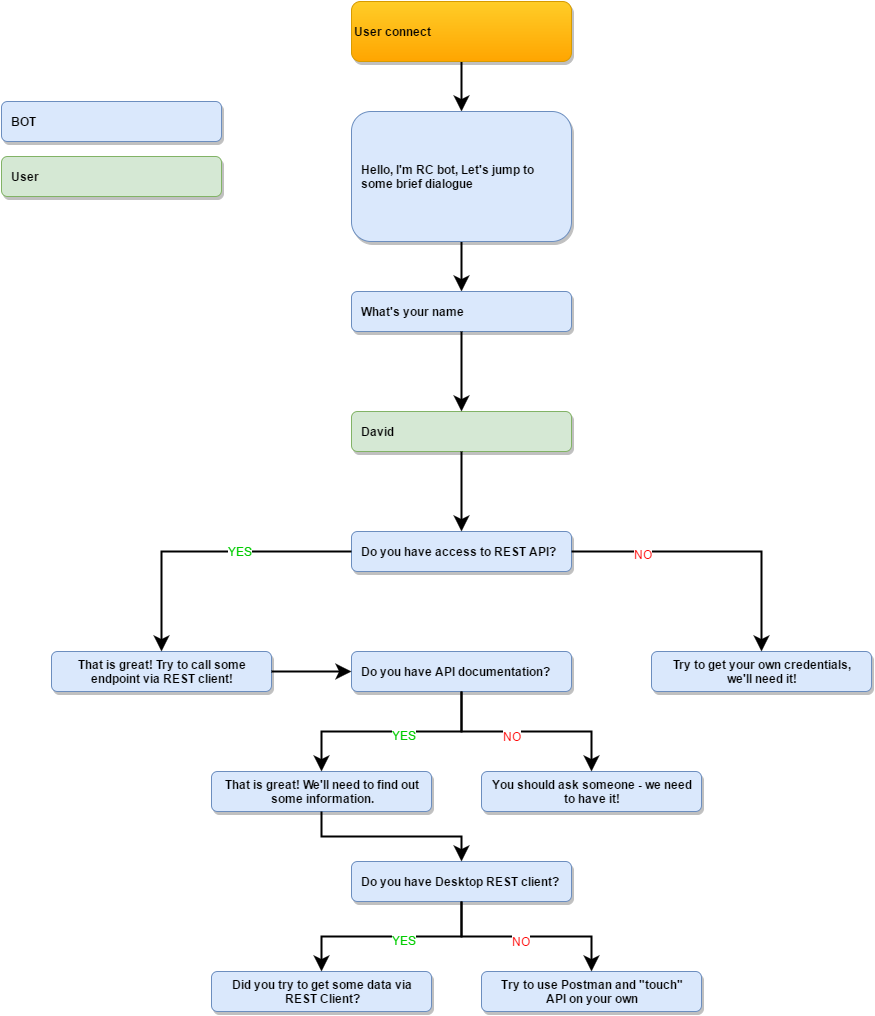

The diagram above was exported from draw.io. Its source (the exported page's mxGraphModel, read from the mxfile embedded in the PNG):
<mxGraphModel dx="2669" dy="4316" grid="1" gridSize="10" guides="1" tooltips="1" connect="1" arrows="1" fold="1" page="1" pageScale="1.5" pageWidth="826" pageHeight="1169" background="#ffffff" math="0" shadow="0">
  <root>
    <mxCell id="0" style=";html=1;" />
    <mxCell id="1" style=";html=1;" parent="0" />
    <mxCell id="866820220c06252-10" style="edgeStyle=orthogonalEdgeStyle;rounded=0;html=1;exitX=0.5;exitY=1;entryX=0.5;entryY=0;startSize=10;endSize=10;jettySize=auto;orthogonalLoop=1;strokeWidth=2;" edge="1" parent="1" source="13870ccb03d4f49a-21" target="434898a10b61d9ff-1">
      <mxGeometry relative="1" as="geometry" />
    </mxCell>
    <mxCell id="13870ccb03d4f49a-21" value="User connect" style="rounded=1;shadow=1;fontStyle=1;html=1;plain-orange;align=left;" vertex="1" parent="1">
      <mxGeometry x="-810" y="-3400" width="220" height="60" as="geometry" />
    </mxCell>
    <mxCell id="866820220c06252-12" style="edgeStyle=orthogonalEdgeStyle;rounded=0;html=1;exitX=0.5;exitY=1;entryX=0.5;entryY=0;startSize=10;endSize=10;jettySize=auto;orthogonalLoop=1;strokeWidth=2;" edge="1" parent="1" source="434898a10b61d9ff-1" target="866820220c06252-5">
      <mxGeometry relative="1" as="geometry" />
    </mxCell>
    <mxCell id="434898a10b61d9ff-1" value="&lt;div&gt;Hello, I'm RC bot, Let's jump to some brief dialogue&lt;/div&gt;" style="rounded=1;shadow=1;fontStyle=1;html=1;whiteSpace=wrap;spacingLeft=0;spacing=9;align=left;fillColor=#dae8fc;strokeColor=#6c8ebf;" vertex="1" parent="1">
      <mxGeometry x="-810" y="-3290" width="220" height="130" as="geometry" />
    </mxCell>
    <mxCell id="866820220c06252-5" value="&lt;div style=&quot;text-align: center&quot;&gt;&lt;div id=&quot;781794493&quot;&gt;&lt;div dir=&quot;auto&quot;&gt;&lt;div id=&quot;781794493&quot;&gt;&lt;div dir=&quot;auto&quot;&gt;What's your name&lt;/div&gt;&lt;/div&gt;&lt;/div&gt;&lt;/div&gt;&lt;/div&gt;" style="rounded=1;shadow=1;fontStyle=1;html=1;whiteSpace=wrap;spacingLeft=0;spacing=9;align=left;fillColor=#dae8fc;strokeColor=#6c8ebf;" vertex="1" parent="1">
      <mxGeometry x="-810" y="-3110" width="220" height="40" as="geometry" />
    </mxCell>
    <mxCell id="32b4d85ec823d07a-1" value="&lt;div style=&quot;text-align: center&quot;&gt;&lt;div id=&quot;781794493&quot;&gt;&lt;div dir=&quot;auto&quot;&gt;&lt;div id=&quot;781794493&quot;&gt;&lt;div dir=&quot;auto&quot;&gt;David&lt;/div&gt;&lt;/div&gt;&lt;/div&gt;&lt;/div&gt;&lt;/div&gt;" style="rounded=1;shadow=1;fontStyle=1;html=1;whiteSpace=wrap;spacingLeft=0;spacing=9;align=left;fillColor=#d5e8d4;strokeColor=#82b366;" vertex="1" parent="1">
      <mxGeometry x="-810" y="-2990" width="220" height="40" as="geometry" />
    </mxCell>
    <mxCell id="32b4d85ec823d07a-2" value="" style="edgeStyle=orthogonalEdgeStyle;rounded=0;html=1;startSize=10;endSize=10;jettySize=auto;orthogonalLoop=1;strokeWidth=2;" edge="1" parent="1" source="866820220c06252-5" target="32b4d85ec823d07a-1">
      <mxGeometry relative="1" as="geometry" />
    </mxCell>
    <mxCell id="32b4d85ec823d07a-3" value="&lt;div style=&quot;text-align: center&quot;&gt;&lt;div id=&quot;781794493&quot;&gt;&lt;div dir=&quot;auto&quot;&gt;&lt;div id=&quot;781794493&quot;&gt;&lt;div dir=&quot;auto&quot;&gt;&lt;div id=&quot;781794627&quot;&gt;&lt;div dir=&quot;auto&quot;&gt;Do you have access to REST API?&lt;/div&gt;&lt;/div&gt;&lt;/div&gt;&lt;/div&gt;&lt;/div&gt;&lt;/div&gt;&lt;/div&gt;" style="rounded=1;shadow=1;fontStyle=1;html=1;whiteSpace=wrap;spacingLeft=0;spacing=9;align=left;fillColor=#dae8fc;strokeColor=#6c8ebf;" vertex="1" parent="1">
      <mxGeometry x="-810" y="-2870" width="220" height="40" as="geometry" />
    </mxCell>
    <mxCell id="32b4d85ec823d07a-4" value="" style="edgeStyle=orthogonalEdgeStyle;rounded=0;html=1;startSize=10;endSize=10;jettySize=auto;orthogonalLoop=1;strokeWidth=2;" edge="1" parent="1" source="32b4d85ec823d07a-1" target="32b4d85ec823d07a-3">
      <mxGeometry relative="1" as="geometry" />
    </mxCell>
    <mxCell id="32b4d85ec823d07a-13" value="&lt;div style=&quot;text-align: center&quot;&gt;&lt;div id=&quot;781794493&quot;&gt;&lt;div dir=&quot;auto&quot;&gt;&lt;div id=&quot;781794493&quot;&gt;&lt;div dir=&quot;auto&quot;&gt;&lt;div id=&quot;781794627&quot;&gt;&lt;div dir=&quot;auto&quot;&gt;&lt;div dir=&quot;auto&quot;&gt;Try to get your own credentials, we'll need it!&lt;/div&gt;&lt;/div&gt;&lt;/div&gt;&lt;/div&gt;&lt;/div&gt;&lt;/div&gt;&lt;/div&gt;&lt;/div&gt;" style="rounded=1;shadow=1;fontStyle=1;html=1;whiteSpace=wrap;spacingLeft=0;spacing=9;align=left;fillColor=#dae8fc;strokeColor=#6c8ebf;" vertex="1" parent="1">
      <mxGeometry x="-510" y="-2750" width="220" height="40" as="geometry" />
    </mxCell>
    <mxCell id="32b4d85ec823d07a-11" value="&lt;div style=&quot;text-align: center&quot;&gt;&lt;div id=&quot;781794493&quot;&gt;&lt;div dir=&quot;auto&quot;&gt;&lt;div id=&quot;781794493&quot;&gt;&lt;div dir=&quot;auto&quot;&gt;&lt;div id=&quot;781794627&quot;&gt;&lt;div dir=&quot;auto&quot;&gt;That is great! Try to call some endpoint via&amp;nbsp;REST client!&lt;/div&gt;&lt;/div&gt;&lt;/div&gt;&lt;/div&gt;&lt;/div&gt;&lt;/div&gt;&lt;/div&gt;" style="rounded=1;shadow=1;fontStyle=1;html=1;whiteSpace=wrap;spacingLeft=0;spacing=9;align=left;fillColor=#dae8fc;strokeColor=#6c8ebf;" vertex="1" parent="1">
      <mxGeometry x="-1110" y="-2750" width="220" height="40" as="geometry" />
    </mxCell>
    <mxCell id="32b4d85ec823d07a-15" value="&lt;div style=&quot;text-align: center&quot;&gt;&lt;div id=&quot;781794493&quot;&gt;&lt;div dir=&quot;auto&quot;&gt;&lt;div id=&quot;781794493&quot;&gt;&lt;div dir=&quot;auto&quot;&gt;&lt;div id=&quot;781794627&quot;&gt;&lt;div dir=&quot;auto&quot;&gt;&lt;div id=&quot;781794731&quot;&gt;&lt;div dir=&quot;auto&quot;&gt;Do you have API documentation?&lt;/div&gt;&lt;/div&gt;&lt;/div&gt;&lt;/div&gt;&lt;/div&gt;&lt;/div&gt;&lt;/div&gt;&lt;/div&gt;&lt;/div&gt;" style="rounded=1;shadow=1;fontStyle=1;html=1;whiteSpace=wrap;spacingLeft=0;spacing=9;align=left;fillColor=#dae8fc;strokeColor=#6c8ebf;" vertex="1" parent="1">
      <mxGeometry x="-810" y="-2750" width="220" height="40" as="geometry" />
    </mxCell>
    <mxCell id="32b4d85ec823d07a-16" value="" style="edgeStyle=orthogonalEdgeStyle;rounded=0;html=1;startSize=10;endSize=10;jettySize=auto;orthogonalLoop=1;strokeWidth=2;" edge="1" parent="1" source="32b4d85ec823d07a-11" target="32b4d85ec823d07a-15">
      <mxGeometry relative="1" as="geometry" />
    </mxCell>
    <mxCell id="32b4d85ec823d07a-18" value="&lt;div style=&quot;text-align: center&quot;&gt;&lt;div id=&quot;781794493&quot;&gt;&lt;div dir=&quot;auto&quot;&gt;&lt;div id=&quot;781794493&quot;&gt;&lt;div dir=&quot;auto&quot;&gt;&lt;div id=&quot;781794627&quot;&gt;&lt;div dir=&quot;auto&quot;&gt;That is great! We'll need to find out some&amp;nbsp;information.&lt;br&gt;&lt;/div&gt;&lt;/div&gt;&lt;/div&gt;&lt;/div&gt;&lt;/div&gt;&lt;/div&gt;&lt;/div&gt;" style="rounded=1;shadow=1;fontStyle=1;html=1;whiteSpace=wrap;spacingLeft=0;spacing=9;align=left;fillColor=#dae8fc;strokeColor=#6c8ebf;" vertex="1" parent="1">
      <mxGeometry x="-950" y="-2630" width="220" height="40" as="geometry" />
    </mxCell>
    <mxCell id="32b4d85ec823d07a-19" value="" style="edgeStyle=orthogonalEdgeStyle;rounded=0;html=1;startSize=10;endSize=10;jettySize=auto;orthogonalLoop=1;strokeWidth=2;" edge="1" parent="1" source="32b4d85ec823d07a-15" target="32b4d85ec823d07a-18">
      <mxGeometry relative="1" as="geometry" />
    </mxCell>
    <mxCell id="32b4d85ec823d07a-22" value="YES" style="text;html=1;resizable=0;points=[];align=center;verticalAlign=middle;labelBackgroundColor=#ffffff;fontColor=#00CC00;" vertex="1" connectable="0" parent="32b4d85ec823d07a-19">
      <mxGeometry x="-0.1091" y="3" relative="1" as="geometry">
        <mxPoint as="offset" />
      </mxGeometry>
    </mxCell>
    <mxCell id="32b4d85ec823d07a-20" value="&lt;div style=&quot;text-align: center&quot;&gt;&lt;div id=&quot;781794493&quot;&gt;&lt;div dir=&quot;auto&quot;&gt;&lt;div id=&quot;781794493&quot;&gt;&lt;div dir=&quot;auto&quot;&gt;&lt;div id=&quot;781794627&quot;&gt;&lt;div dir=&quot;auto&quot;&gt;&lt;div dir=&quot;auto&quot;&gt;You should ask someone - we need to have it!&lt;/div&gt;&lt;/div&gt;&lt;/div&gt;&lt;/div&gt;&lt;/div&gt;&lt;/div&gt;&lt;/div&gt;&lt;/div&gt;" style="rounded=1;shadow=1;fontStyle=1;html=1;whiteSpace=wrap;spacingLeft=0;spacing=9;align=left;fillColor=#dae8fc;strokeColor=#6c8ebf;" vertex="1" parent="1">
      <mxGeometry x="-680" y="-2630" width="220" height="40" as="geometry" />
    </mxCell>
    <mxCell id="32b4d85ec823d07a-21" style="edgeStyle=orthogonalEdgeStyle;rounded=0;html=1;exitX=0.5;exitY=1;entryX=0.5;entryY=0;startSize=10;endSize=10;jettySize=auto;orthogonalLoop=1;strokeWidth=2;" edge="1" parent="1" source="32b4d85ec823d07a-15" target="32b4d85ec823d07a-20">
      <mxGeometry relative="1" as="geometry" />
    </mxCell>
    <mxCell id="32b4d85ec823d07a-23" value="NO" style="text;html=1;resizable=0;points=[];align=center;verticalAlign=middle;labelBackgroundColor=#ffffff;fontColor=#FF0000;" vertex="1" connectable="0" parent="32b4d85ec823d07a-21">
      <mxGeometry x="-0.1429" y="-4" relative="1" as="geometry">
        <mxPoint as="offset" />
      </mxGeometry>
    </mxCell>
    <mxCell id="32b4d85ec823d07a-25" style="edgeStyle=orthogonalEdgeStyle;rounded=0;html=1;exitX=0;exitY=0.5;entryX=0.5;entryY=0;startSize=10;endSize=10;jettySize=auto;orthogonalLoop=1;strokeWidth=2;" edge="1" parent="1" source="32b4d85ec823d07a-3" target="32b4d85ec823d07a-11">
      <mxGeometry relative="1" as="geometry" />
    </mxCell>
    <mxCell id="32b4d85ec823d07a-26" value="YES" style="text;html=1;resizable=0;points=[];align=center;verticalAlign=middle;labelBackgroundColor=#ffffff;fontColor=#00CC00;" vertex="1" connectable="0" parent="32b4d85ec823d07a-25">
      <mxGeometry x="-0.2276" y="-1" relative="1" as="geometry">
        <mxPoint as="offset" />
      </mxGeometry>
    </mxCell>
    <mxCell id="32b4d85ec823d07a-27" style="edgeStyle=orthogonalEdgeStyle;rounded=0;html=1;exitX=1;exitY=0.5;entryX=0.5;entryY=0;startSize=10;endSize=10;jettySize=auto;orthogonalLoop=1;strokeWidth=2;" edge="1" parent="1" source="32b4d85ec823d07a-3" target="32b4d85ec823d07a-13">
      <mxGeometry relative="1" as="geometry" />
    </mxCell>
    <mxCell id="32b4d85ec823d07a-28" value="NO" style="text;html=1;resizable=0;points=[];align=center;verticalAlign=middle;labelBackgroundColor=#ffffff;fontColor=#FF0000;" vertex="1" connectable="0" parent="32b4d85ec823d07a-27">
      <mxGeometry x="-0.5103" y="-2" relative="1" as="geometry">
        <mxPoint as="offset" />
      </mxGeometry>
    </mxCell>
    <mxCell id="32b4d85ec823d07a-29" value="&lt;div style=&quot;text-align: center&quot;&gt;&lt;div id=&quot;781794493&quot;&gt;&lt;div dir=&quot;auto&quot;&gt;&lt;div id=&quot;781794493&quot;&gt;&lt;div dir=&quot;auto&quot;&gt;&lt;div id=&quot;781794627&quot;&gt;&lt;div dir=&quot;auto&quot;&gt;&lt;div id=&quot;781794731&quot;&gt;&lt;div dir=&quot;auto&quot;&gt;&lt;div id=&quot;781795059&quot;&gt;&lt;div dir=&quot;auto&quot;&gt;Do you have Desktop REST client?&lt;/div&gt;&lt;/div&gt;&lt;/div&gt;&lt;/div&gt;&lt;/div&gt;&lt;/div&gt;&lt;/div&gt;&lt;/div&gt;&lt;/div&gt;&lt;/div&gt;&lt;/div&gt;" style="rounded=1;shadow=1;fontStyle=1;html=1;whiteSpace=wrap;spacingLeft=0;spacing=9;align=left;fillColor=#dae8fc;strokeColor=#6c8ebf;" vertex="1" parent="1">
      <mxGeometry x="-810" y="-2540" width="220" height="40" as="geometry" />
    </mxCell>
    <mxCell id="32b4d85ec823d07a-31" style="edgeStyle=orthogonalEdgeStyle;rounded=0;html=1;exitX=0.5;exitY=1;entryX=0.5;entryY=0;startSize=10;endSize=10;jettySize=auto;orthogonalLoop=1;strokeWidth=2;" edge="1" parent="1" source="32b4d85ec823d07a-18" target="32b4d85ec823d07a-29">
      <mxGeometry relative="1" as="geometry" />
    </mxCell>
    <mxCell id="32b4d85ec823d07a-33" value="&lt;div style=&quot;text-align: center&quot;&gt;&lt;div id=&quot;781794493&quot;&gt;&lt;div dir=&quot;auto&quot;&gt;&lt;div id=&quot;781794493&quot;&gt;&lt;div dir=&quot;auto&quot;&gt;&lt;div id=&quot;781794627&quot;&gt;&lt;div dir=&quot;auto&quot;&gt;&lt;div id=&quot;781794731&quot;&gt;&lt;div dir=&quot;auto&quot;&gt;&lt;div id=&quot;781795059&quot;&gt;&lt;div dir=&quot;auto&quot;&gt;&lt;div dir=&quot;auto&quot;&gt;Did you try to get some data via REST Client?&lt;/div&gt;&lt;/div&gt;&lt;/div&gt;&lt;/div&gt;&lt;/div&gt;&lt;/div&gt;&lt;/div&gt;&lt;/div&gt;&lt;/div&gt;&lt;/div&gt;&lt;/div&gt;&lt;/div&gt;" style="rounded=1;shadow=1;fontStyle=1;html=1;whiteSpace=wrap;spacingLeft=0;spacing=9;align=left;fillColor=#dae8fc;strokeColor=#6c8ebf;" vertex="1" parent="1">
      <mxGeometry x="-950" y="-2430" width="220" height="40" as="geometry" />
    </mxCell>
    <mxCell id="32b4d85ec823d07a-34" value="" style="edgeStyle=orthogonalEdgeStyle;rounded=0;html=1;startSize=10;endSize=10;jettySize=auto;orthogonalLoop=1;strokeWidth=2;" edge="1" parent="1" source="32b4d85ec823d07a-29" target="32b4d85ec823d07a-33">
      <mxGeometry relative="1" as="geometry" />
    </mxCell>
    <mxCell id="32b4d85ec823d07a-37" value="YES" style="text;html=1;resizable=0;points=[];align=center;verticalAlign=middle;labelBackgroundColor=#ffffff;fontColor=#00CC00;" vertex="1" connectable="0" parent="32b4d85ec823d07a-34">
      <mxGeometry x="-0.1143" y="3" relative="1" as="geometry">
        <mxPoint as="offset" />
      </mxGeometry>
    </mxCell>
    <mxCell id="32b4d85ec823d07a-35" value="&lt;div style=&quot;text-align: center&quot;&gt;&lt;div id=&quot;781794493&quot;&gt;&lt;div dir=&quot;auto&quot;&gt;&lt;div id=&quot;781794493&quot;&gt;&lt;div dir=&quot;auto&quot;&gt;&lt;div id=&quot;781794627&quot;&gt;&lt;div dir=&quot;auto&quot;&gt;&lt;div id=&quot;781794731&quot;&gt;&lt;div dir=&quot;auto&quot;&gt;&lt;div id=&quot;781795059&quot;&gt;&lt;div dir=&quot;auto&quot;&gt;Try to use Postman and &quot;touch&quot; API on your&amp;nbsp;own&lt;/div&gt;&lt;/div&gt;&lt;/div&gt;&lt;/div&gt;&lt;/div&gt;&lt;/div&gt;&lt;/div&gt;&lt;/div&gt;&lt;/div&gt;&lt;/div&gt;&lt;/div&gt;" style="rounded=1;shadow=1;fontStyle=1;html=1;whiteSpace=wrap;spacingLeft=0;spacing=9;align=left;fillColor=#dae8fc;strokeColor=#6c8ebf;" vertex="1" parent="1">
      <mxGeometry x="-680" y="-2430" width="220" height="40" as="geometry" />
    </mxCell>
    <mxCell id="32b4d85ec823d07a-36" style="edgeStyle=orthogonalEdgeStyle;rounded=0;html=1;exitX=0.5;exitY=1;entryX=0.5;entryY=0;startSize=10;endSize=10;jettySize=auto;orthogonalLoop=1;strokeWidth=2;" edge="1" parent="1" source="32b4d85ec823d07a-29" target="32b4d85ec823d07a-35">
      <mxGeometry relative="1" as="geometry" />
    </mxCell>
    <mxCell id="32b4d85ec823d07a-38" value="NO" style="text;html=1;resizable=0;points=[];align=center;verticalAlign=middle;labelBackgroundColor=#ffffff;fontColor=#FF0000;" vertex="1" connectable="0" parent="32b4d85ec823d07a-36">
      <mxGeometry x="-0.06" y="-4" relative="1" as="geometry">
        <mxPoint as="offset" />
      </mxGeometry>
    </mxCell>
    <mxCell id="fb2d89d6b78fc07-1" value="&lt;div style=&quot;text-align: center&quot;&gt;&lt;div id=&quot;781794493&quot;&gt;&lt;div dir=&quot;auto&quot;&gt;&lt;div id=&quot;781794493&quot;&gt;&lt;div dir=&quot;auto&quot;&gt;BOT&lt;/div&gt;&lt;/div&gt;&lt;/div&gt;&lt;/div&gt;&lt;/div&gt;" style="rounded=1;shadow=1;fontStyle=1;html=1;whiteSpace=wrap;spacingLeft=0;spacing=9;align=left;fillColor=#dae8fc;strokeColor=#6c8ebf;" vertex="1" parent="1">
      <mxGeometry x="-1160" y="-3300" width="220" height="40" as="geometry" />
    </mxCell>
    <mxCell id="fb2d89d6b78fc07-2" value="&lt;div style=&quot;text-align: center&quot;&gt;&lt;div id=&quot;781794493&quot;&gt;&lt;div dir=&quot;auto&quot;&gt;&lt;div id=&quot;781794493&quot;&gt;&lt;div dir=&quot;auto&quot;&gt;User&lt;/div&gt;&lt;/div&gt;&lt;/div&gt;&lt;/div&gt;&lt;/div&gt;" style="rounded=1;shadow=1;fontStyle=1;html=1;whiteSpace=wrap;spacingLeft=0;spacing=9;align=left;fillColor=#d5e8d4;strokeColor=#82b366;" vertex="1" parent="1">
      <mxGeometry x="-1160" y="-3245" width="220" height="40" as="geometry" />
    </mxCell>
  </root>
</mxGraphModel>